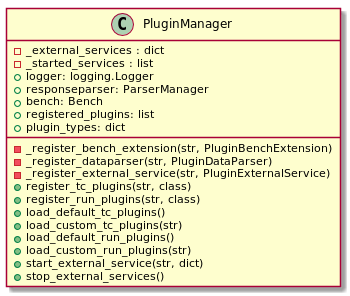

The diagram above was rendered by PlantUML. Its source (embedded in the PNG):
@startuml

class PluginManager{
-_external_services : dict
-_started_services : list
+logger: logging.Logger
+responseparser: ParserManager
+bench: Bench
+registered_plugins: list
+plugin_types: dict

-_register_bench_extension(str, PluginBenchExtension)
-_register_dataparser(str, PluginDataParser)
-_register_external_service(str, PluginExternalService)

+register_tc_plugins(str, class)
+register_run_plugins(str, class)
+load_default_tc_plugins()
+load_custom_tc_plugins(str)
+load_default_run_plugins()
+load_custom_run_plugins(str)
+start_external_service(str, dict)
+stop_external_services()

}
@enduml